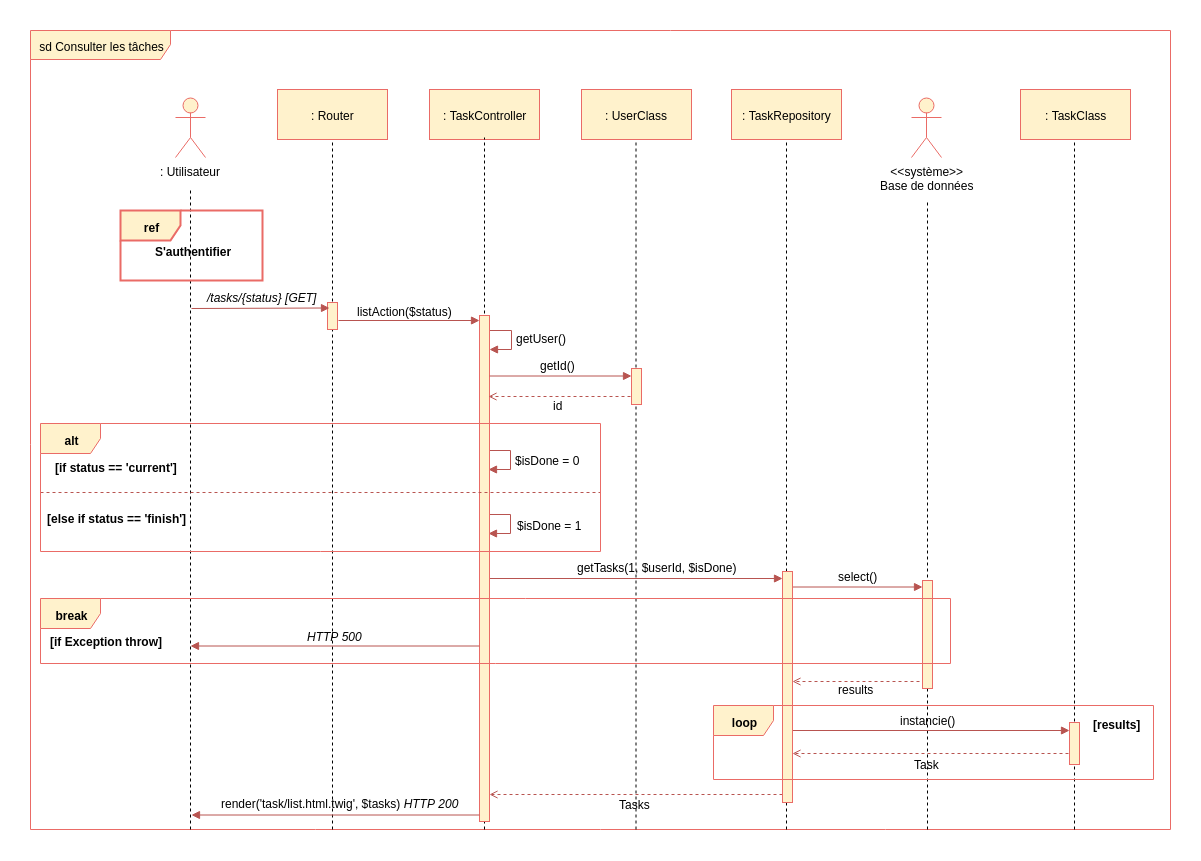

The diagram above was exported from draw.io. Its source (the exported page's mxGraphModel, read from the mxfile embedded in the PNG):
<mxGraphModel dx="1607" dy="775" grid="1" gridSize="10" guides="1" tooltips="1" connect="1" arrows="1" fold="1" page="1" pageScale="1" pageWidth="827" pageHeight="1169" background="#ffffff" math="0" shadow="0">
  <root>
    <mxCell id="0" />
    <mxCell id="1" parent="0" />
    <mxCell id="2" value="sd Consulter les tâches" style="shape=umlFrame;whiteSpace=wrap;html=1;width=140;height=29;fillColor=#fff2cc;strokeColor=#EA6B66;" parent="1" vertex="1">
      <mxGeometry y="131" width="1140" height="799" as="geometry" />
    </mxCell>
    <mxCell id="Wgmb36ejoxCA9uej74cD-115" value="" style="endArrow=block;html=1;endFill=1;fillColor=#f8cecc;strokeColor=#b85450;edgeStyle=orthogonalEdgeStyle;rounded=0;entryX=0.91;entryY=0.18;entryDx=0;entryDy=0;entryPerimeter=0;" parent="1" edge="1">
      <mxGeometry width="50" height="50" relative="1" as="geometry">
        <mxPoint x="458" y="606" as="sourcePoint" />
        <mxPoint x="458" y="634" as="targetPoint" />
        <Array as="points">
          <mxPoint x="457.5" y="615.3895786830358" />
          <mxPoint x="479.5" y="615.3895786830358" />
          <mxPoint x="479.5" y="634.3895786830358" />
        </Array>
      </mxGeometry>
    </mxCell>
    <mxCell id="Wgmb36ejoxCA9uej74cD-112" value="" style="endArrow=block;html=1;endFill=1;fillColor=#f8cecc;strokeColor=#b85450;edgeStyle=orthogonalEdgeStyle;rounded=0;entryX=0.91;entryY=0.18;entryDx=0;entryDy=0;entryPerimeter=0;" parent="1" edge="1">
      <mxGeometry width="50" height="50" relative="1" as="geometry">
        <mxPoint x="458" y="542" as="sourcePoint" />
        <mxPoint x="458" y="570" as="targetPoint" />
        <Array as="points">
          <mxPoint x="457.5" y="551.3895786830358" />
          <mxPoint x="479.5" y="551.3895786830358" />
          <mxPoint x="479.5" y="570.3895786830358" />
        </Array>
      </mxGeometry>
    </mxCell>
    <mxCell id="Wgmb36ejoxCA9uej74cD-91" value="" style="endArrow=open;html=1;endFill=0;fillColor=#f8cecc;strokeColor=#b85450;dashed=1;exitX=0.1;exitY=0.925;exitPerimeter=0;" parent="1" edge="1">
      <mxGeometry width="50" height="50" relative="1" as="geometry">
        <mxPoint x="752" y="895" as="sourcePoint" />
        <mxPoint x="459" y="895" as="targetPoint" />
      </mxGeometry>
    </mxCell>
    <mxCell id="Wgmb36ejoxCA9uej74cD-95" value="" style="endArrow=none;dashed=1;html=1;entryX=0.5;entryY=1;" parent="1" edge="1">
      <mxGeometry width="50" height="50" relative="1" as="geometry">
        <mxPoint x="605.5" y="930" as="sourcePoint" />
        <mxPoint x="605.5" y="238" as="targetPoint" />
      </mxGeometry>
    </mxCell>
    <mxCell id="Wgmb36ejoxCA9uej74cD-92" value="" style="endArrow=block;html=1;endFill=1;fillColor=#f8cecc;strokeColor=#b85450;edgeStyle=orthogonalEdgeStyle;rounded=0;entryX=0.91;entryY=0.18;entryDx=0;entryDy=0;entryPerimeter=0;" parent="1" edge="1">
      <mxGeometry width="50" height="50" relative="1" as="geometry">
        <mxPoint x="458.5" y="422" as="sourcePoint" />
        <mxPoint x="458.5" y="450" as="targetPoint" />
        <Array as="points">
          <mxPoint x="458.5" y="431.3895786830358" />
          <mxPoint x="480.5" y="431.3895786830358" />
          <mxPoint x="480.5" y="450.3895786830358" />
        </Array>
      </mxGeometry>
    </mxCell>
    <mxCell id="3" value=": Utilisateur" style="shape=umlActor;verticalLabelPosition=bottom;labelBackgroundColor=#ffffff;verticalAlign=top;html=1;fillColor=#fff2cc;strokeColor=#EA6B66;" parent="1" vertex="1">
      <mxGeometry x="145" y="198" width="30" height="60" as="geometry" />
    </mxCell>
    <mxCell id="4" value="&amp;lt;&amp;lt;système&amp;gt;&amp;gt;&lt;br&gt;Base de données&lt;br&gt;" style="shape=umlActor;verticalLabelPosition=bottom;labelBackgroundColor=#ffffff;verticalAlign=top;html=1;fillColor=#fff2cc;strokeColor=#EA6B66;" parent="1" vertex="1">
      <mxGeometry x="881" y="198" width="30" height="60" as="geometry" />
    </mxCell>
    <mxCell id="8" value="" style="endArrow=none;dashed=1;html=1;exitX=0.152;exitY=1;exitPerimeter=0;" parent="1" edge="1">
      <mxGeometry width="50" height="50" relative="1" as="geometry">
        <mxPoint x="160" y="930" as="sourcePoint" />
        <mxPoint x="160" y="290" as="targetPoint" />
      </mxGeometry>
    </mxCell>
    <mxCell id="9" value="" style="endArrow=none;dashed=1;html=1;entryX=0.5;entryY=1;exitX=0.298;exitY=1.003;exitPerimeter=0;" parent="1" edge="1">
      <mxGeometry width="50" height="50" relative="1" as="geometry">
        <mxPoint x="302" y="930" as="sourcePoint" />
        <mxPoint x="302" y="190" as="targetPoint" />
      </mxGeometry>
    </mxCell>
    <mxCell id="10" value="" style="endArrow=none;dashed=1;html=1;exitX=0.93;exitY=1;exitPerimeter=0;" parent="1" edge="1">
      <mxGeometry width="50" height="50" relative="1" as="geometry">
        <mxPoint x="1044" y="930" as="sourcePoint" />
        <mxPoint x="1044" y="240" as="targetPoint" />
      </mxGeometry>
    </mxCell>
    <mxCell id="11" value="" style="endArrow=block;html=1;endFill=1;fillColor=#f8cecc;strokeColor=#b85450;entryX=0;entryY=0.088;entryPerimeter=0;" parent="1" edge="1">
      <mxGeometry width="50" height="50" relative="1" as="geometry">
        <mxPoint x="762" y="687.5" as="sourcePoint" />
        <mxPoint x="892" y="687.5" as="targetPoint" />
      </mxGeometry>
    </mxCell>
    <mxCell id="13" value="listAction($status)" style="text;html=1;resizable=0;points=[];autosize=1;align=left;verticalAlign=top;spacingTop=-4;" parent="1" vertex="1">
      <mxGeometry x="325" y="403" width="110" height="10" as="geometry" />
    </mxCell>
    <mxCell id="14" value="" style="endArrow=block;html=1;endFill=1;fillColor=#f8cecc;strokeColor=#b85450;exitX=1.1;exitY=0.211;exitPerimeter=0;entryX=0.1;entryY=0.211;entryPerimeter=0;" parent="1" edge="1">
      <mxGeometry width="50" height="50" relative="1" as="geometry">
        <mxPoint x="308" y="421" as="sourcePoint" />
        <mxPoint x="449" y="421" as="targetPoint" />
      </mxGeometry>
    </mxCell>
    <mxCell id="15" value="" style="endArrow=open;html=1;endFill=0;fillColor=#f8cecc;strokeColor=#b85450;dashed=1;exitX=0.1;exitY=0.925;exitPerimeter=0;" parent="1" edge="1">
      <mxGeometry width="50" height="50" relative="1" as="geometry">
        <mxPoint x="901" y="782" as="sourcePoint" />
        <mxPoint x="762" y="782" as="targetPoint" />
      </mxGeometry>
    </mxCell>
    <mxCell id="19" value="" style="html=1;points=[];perimeter=orthogonalPerimeter;fillColor=#fff2cc;strokeColor=#EA6B66;" parent="1" vertex="1">
      <mxGeometry x="297" y="403" width="10" height="27" as="geometry" />
    </mxCell>
    <mxCell id="27" value=": TaskController" style="html=1;fillColor=#fff2cc;strokeColor=#EA6B66;" parent="1" vertex="1">
      <mxGeometry x="399" y="190" width="110" height="50" as="geometry" />
    </mxCell>
    <mxCell id="28" value="" style="endArrow=none;dashed=1;html=1;entryX=0.5;entryY=1;exitX=0.479;exitY=1;exitPerimeter=0;" parent="1" edge="1">
      <mxGeometry width="50" height="50" relative="1" as="geometry">
        <mxPoint x="454" y="930" as="sourcePoint" />
        <mxPoint x="454" y="238" as="targetPoint" />
      </mxGeometry>
    </mxCell>
    <mxCell id="37" value=": TaskClass" style="html=1;fillColor=#fff2cc;strokeColor=#EA6B66;" parent="1" vertex="1">
      <mxGeometry x="990" y="190" width="110" height="50" as="geometry" />
    </mxCell>
    <mxCell id="38" value="" style="endArrow=none;dashed=1;html=1;entryX=0.5;entryY=1;exitX=0.779;exitY=1;exitPerimeter=0;" parent="1" edge="1">
      <mxGeometry width="50" height="50" relative="1" as="geometry">
        <mxPoint x="897" y="930" as="sourcePoint" />
        <mxPoint x="897" y="300" as="targetPoint" />
      </mxGeometry>
    </mxCell>
    <mxCell id="41" value="" style="endArrow=block;html=1;endFill=1;fillColor=#f8cecc;strokeColor=#b85450;entryX=0.2;entryY=0.053;entryPerimeter=0;" parent="1" edge="1">
      <mxGeometry width="50" height="50" relative="1" as="geometry">
        <mxPoint x="455" y="679" as="sourcePoint" />
        <mxPoint x="752" y="679" as="targetPoint" />
      </mxGeometry>
    </mxCell>
    <mxCell id="43" value="getTasks(1, $userId, $isDone)" style="text;html=1;resizable=0;points=[];autosize=1;align=left;verticalAlign=top;spacingTop=-4;" parent="1" vertex="1">
      <mxGeometry x="545" y="659" width="170" height="10" as="geometry" />
    </mxCell>
    <mxCell id="30" value="" style="html=1;points=[];perimeter=orthogonalPerimeter;fillColor=#fff2cc;strokeColor=#EA6B66;" parent="1" vertex="1">
      <mxGeometry x="449" y="416" width="10" height="506" as="geometry" />
    </mxCell>
    <mxCell id="45" value="" style="endArrow=none;dashed=1;html=1;entryX=0.5;entryY=1;" parent="1" edge="1">
      <mxGeometry width="50" height="50" relative="1" as="geometry">
        <mxPoint x="756" y="930" as="sourcePoint" />
        <mxPoint x="756" y="200" as="targetPoint" />
      </mxGeometry>
    </mxCell>
    <mxCell id="49" value="select()" style="text;html=1;resizable=0;points=[];autosize=1;align=left;verticalAlign=top;spacingTop=-4;" parent="1" vertex="1">
      <mxGeometry x="806" y="668" width="50" height="20" as="geometry" />
    </mxCell>
    <mxCell id="50" value="results" style="text;html=1;resizable=0;points=[];autosize=1;align=left;verticalAlign=top;spacingTop=-4;" parent="1" vertex="1">
      <mxGeometry x="806" y="781" width="50" height="20" as="geometry" />
    </mxCell>
    <mxCell id="55" value="" style="endArrow=block;html=1;endFill=1;fillColor=#f8cecc;strokeColor=#b85450;entryX=1.2;entryY=0.14;entryPerimeter=0;" parent="1" edge="1">
      <mxGeometry width="50" height="50" relative="1" as="geometry">
        <mxPoint x="762" y="831" as="sourcePoint" />
        <mxPoint x="1039" y="831" as="targetPoint" />
      </mxGeometry>
    </mxCell>
    <mxCell id="39" value="" style="html=1;points=[];perimeter=orthogonalPerimeter;fillColor=#fff2cc;strokeColor=#EA6B66;" parent="1" vertex="1">
      <mxGeometry x="752" y="672" width="10" height="231" as="geometry" />
    </mxCell>
    <mxCell id="56" value="[results]" style="text;html=1;resizable=0;points=[];autosize=1;align=left;verticalAlign=top;spacingTop=-4;fontColor=#000000;fontStyle=1" parent="1" vertex="1">
      <mxGeometry x="1061" y="816" width="60" height="20" as="geometry" />
    </mxCell>
    <mxCell id="57" value="instancie()" style="text;html=1;resizable=0;points=[];autosize=1;align=left;verticalAlign=top;spacingTop=-4;fontColor=#000000;" parent="1" vertex="1">
      <mxGeometry x="868" y="812" width="70" height="20" as="geometry" />
    </mxCell>
    <mxCell id="58" value="" style="endArrow=open;html=1;endFill=0;fillColor=#f8cecc;strokeColor=#b85450;dashed=1;exitX=0.1;exitY=0.925;exitPerimeter=0;" parent="1" edge="1">
      <mxGeometry width="50" height="50" relative="1" as="geometry">
        <mxPoint x="1038" y="854" as="sourcePoint" />
        <mxPoint x="762" y="854" as="targetPoint" />
      </mxGeometry>
    </mxCell>
    <mxCell id="59" value="Tasks" style="text;html=1;resizable=0;points=[];autosize=1;align=left;verticalAlign=top;spacingTop=-4;fontColor=#000000;" parent="1" vertex="1">
      <mxGeometry x="587" y="896" width="50" height="10" as="geometry" />
    </mxCell>
    <mxCell id="66" value="" style="endArrow=block;html=1;endFill=1;fillColor=#f8cecc;strokeColor=#b85450;" parent="1" edge="1">
      <mxGeometry width="50" height="50" relative="1" as="geometry">
        <mxPoint x="449" y="915.5" as="sourcePoint" />
        <mxPoint x="161" y="915.5" as="targetPoint" />
      </mxGeometry>
    </mxCell>
    <mxCell id="67" value="render('task/list.html.twig', $tasks) &lt;i&gt;HTTP 200&lt;/i&gt;" style="text;html=1;resizable=0;points=[];autosize=1;align=left;verticalAlign=top;spacingTop=-4;fontColor=#000000;" parent="1" vertex="1">
      <mxGeometry x="189" y="895" width="250" height="10" as="geometry" />
    </mxCell>
    <mxCell id="73" value="" style="endArrow=block;html=1;endFill=1;fillColor=#f8cecc;strokeColor=#b85450;entryX=0.1;entryY=0.211;entryPerimeter=0;" parent="1" edge="1">
      <mxGeometry width="50" height="50" relative="1" as="geometry">
        <mxPoint x="161" y="409" as="sourcePoint" />
        <mxPoint x="299" y="408.5" as="targetPoint" />
      </mxGeometry>
    </mxCell>
    <mxCell id="74" value="/tasks/{status} [GET]" style="text;html=1;resizable=0;points=[];autosize=1;align=left;verticalAlign=top;spacingTop=-4;fontStyle=2" parent="1" vertex="1">
      <mxGeometry x="175" y="389" width="120" height="10" as="geometry" />
    </mxCell>
    <mxCell id="20" value="" style="html=1;points=[];perimeter=orthogonalPerimeter;fillColor=#fff2cc;strokeColor=#EA6B66;" parent="1" vertex="1">
      <mxGeometry x="892" y="681" width="10" height="108" as="geometry" />
    </mxCell>
    <mxCell id="82" value="break" style="shape=umlFrame;whiteSpace=wrap;html=1;fontColor=#000000;fillColor=#fff2cc;strokeColor=#EA6B66;fontStyle=1" parent="1" vertex="1">
      <mxGeometry x="10" y="699" width="910" height="65" as="geometry" />
    </mxCell>
    <mxCell id="83" value="[if Exception throw]" style="text;html=1;resizable=0;points=[];autosize=1;align=left;verticalAlign=top;spacingTop=-4;fontStyle=1" parent="1" vertex="1">
      <mxGeometry x="18" y="733" width="120" height="20" as="geometry" />
    </mxCell>
    <mxCell id="84" value="" style="endArrow=block;html=1;endFill=1;fillColor=#f8cecc;strokeColor=#b85450;" parent="1" edge="1">
      <mxGeometry width="50" height="50" relative="1" as="geometry">
        <mxPoint x="449" y="746.5" as="sourcePoint" />
        <mxPoint x="160" y="746.5" as="targetPoint" />
      </mxGeometry>
    </mxCell>
    <mxCell id="85" value="HTTP 500" style="text;html=1;resizable=0;points=[];autosize=1;align=left;verticalAlign=top;spacingTop=-4;fontStyle=2" parent="1" vertex="1">
      <mxGeometry x="275" y="728" width="70" height="20" as="geometry" />
    </mxCell>
    <mxCell id="5" value=": Router" style="html=1;fillColor=#fff2cc;strokeColor=#EA6B66;" parent="1" vertex="1">
      <mxGeometry x="247" y="190" width="110" height="50" as="geometry" />
    </mxCell>
    <mxCell id="44" value=": TaskRepository" style="html=1;fillColor=#fff2cc;strokeColor=#EA6B66;" parent="1" vertex="1">
      <mxGeometry x="701" y="190" width="110" height="50" as="geometry" />
    </mxCell>
    <mxCell id="Wgmb36ejoxCA9uej74cD-85" value="ref" style="shape=umlFrame;whiteSpace=wrap;html=1;fillColor=#fff2cc;strokeColor=#EA6B66;strokeWidth=2;fontStyle=1" parent="1" vertex="1">
      <mxGeometry x="90" y="311" width="142" height="70" as="geometry" />
    </mxCell>
    <mxCell id="Wgmb36ejoxCA9uej74cD-86" value="S'authentifier" style="text;html=1;resizable=0;points=[];autosize=1;align=left;verticalAlign=top;spacingTop=-4;fontStyle=1" parent="1" vertex="1">
      <mxGeometry x="123" y="343" width="90" height="10" as="geometry" />
    </mxCell>
    <mxCell id="Wgmb36ejoxCA9uej74cD-87" value="" style="html=1;points=[];perimeter=orthogonalPerimeter;fillColor=#fff2cc;strokeColor=#EA6B66;" parent="1" vertex="1">
      <mxGeometry x="1039" y="823" width="10" height="42" as="geometry" />
    </mxCell>
    <mxCell id="Wgmb36ejoxCA9uej74cD-90" value="Task" style="text;html=1;resizable=0;points=[];autosize=1;align=left;verticalAlign=top;spacingTop=-4;" parent="1" vertex="1">
      <mxGeometry x="882" y="856" width="40" height="10" as="geometry" />
    </mxCell>
    <mxCell id="53" value="loop" style="shape=umlFrame;whiteSpace=wrap;html=1;fontColor=#000000;fillColor=#fff2cc;strokeColor=#EA6B66;fontStyle=1" parent="1" vertex="1">
      <mxGeometry x="683" y="806" width="440" height="74" as="geometry" />
    </mxCell>
    <mxCell id="Wgmb36ejoxCA9uej74cD-93" value="getUser()" style="text;html=1;resizable=0;points=[];autosize=1;align=left;verticalAlign=top;spacingTop=-4;" parent="1" vertex="1">
      <mxGeometry x="484" y="430" width="70" height="10" as="geometry" />
    </mxCell>
    <mxCell id="Wgmb36ejoxCA9uej74cD-94" value=": UserClass" style="html=1;fillColor=#fff2cc;strokeColor=#EA6B66;" parent="1" vertex="1">
      <mxGeometry x="551" y="190" width="110" height="50" as="geometry" />
    </mxCell>
    <mxCell id="Wgmb36ejoxCA9uej74cD-96" value="" style="html=1;points=[];perimeter=orthogonalPerimeter;fillColor=#fff2cc;strokeColor=#EA6B66;" parent="1" vertex="1">
      <mxGeometry x="601" y="469" width="10" height="36" as="geometry" />
    </mxCell>
    <mxCell id="Wgmb36ejoxCA9uej74cD-97" value="" style="endArrow=block;html=1;endFill=1;fillColor=#f8cecc;strokeColor=#b85450;entryX=0.2;entryY=0.053;entryPerimeter=0;" parent="1" edge="1">
      <mxGeometry width="50" height="50" relative="1" as="geometry">
        <mxPoint x="459" y="476.5" as="sourcePoint" />
        <mxPoint x="601" y="476.5" as="targetPoint" />
      </mxGeometry>
    </mxCell>
    <mxCell id="Wgmb36ejoxCA9uej74cD-98" value="getId()" style="text;html=1;resizable=0;points=[];autosize=1;align=left;verticalAlign=top;spacingTop=-4;" parent="1" vertex="1">
      <mxGeometry x="508" y="457" width="50" height="10" as="geometry" />
    </mxCell>
    <mxCell id="Wgmb36ejoxCA9uej74cD-99" value="" style="endArrow=open;html=1;endFill=0;fillColor=#f8cecc;strokeColor=#b85450;dashed=1;exitX=0.1;exitY=0.925;exitPerimeter=0;" parent="1" edge="1">
      <mxGeometry width="50" height="50" relative="1" as="geometry">
        <mxPoint x="600" y="497" as="sourcePoint" />
        <mxPoint x="458" y="497" as="targetPoint" />
      </mxGeometry>
    </mxCell>
    <mxCell id="Wgmb36ejoxCA9uej74cD-100" value="id" style="text;html=1;resizable=0;points=[];autosize=1;align=left;verticalAlign=top;spacingTop=-4;" parent="1" vertex="1">
      <mxGeometry x="521" y="496.5" width="20" height="10" as="geometry" />
    </mxCell>
    <mxCell id="Wgmb36ejoxCA9uej74cD-110" value="[if status == 'current']" style="text;html=1;resizable=0;points=[];autosize=1;align=left;verticalAlign=top;spacingTop=-4;fontStyle=1" parent="1" vertex="1">
      <mxGeometry x="23" y="558.5" width="130" height="10" as="geometry" />
    </mxCell>
    <mxCell id="Wgmb36ejoxCA9uej74cD-111" value="[else if status == 'finish']" style="text;html=1;resizable=0;points=[];autosize=1;align=left;verticalAlign=top;spacingTop=-4;fontStyle=1" parent="1" vertex="1">
      <mxGeometry x="15" y="610" width="140" height="10" as="geometry" />
    </mxCell>
    <mxCell id="Wgmb36ejoxCA9uej74cD-113" value="$isDone = 0" style="text;html=1;resizable=0;points=[];autosize=1;align=left;verticalAlign=top;spacingTop=-4;" parent="1" vertex="1">
      <mxGeometry x="483" y="552" width="80" height="10" as="geometry" />
    </mxCell>
    <mxCell id="Wgmb36ejoxCA9uej74cD-114" value="" style="endArrow=none;dashed=1;html=1;fillColor=#f8cecc;strokeColor=#b85450;entryX=1.004;entryY=0.36;entryDx=0;entryDy=0;entryPerimeter=0;exitX=-0.006;exitY=0.392;exitDx=0;exitDy=0;exitPerimeter=0;" parent="1" edge="1">
      <mxGeometry width="50" height="50" relative="1" as="geometry">
        <mxPoint x="10" y="593" as="sourcePoint" />
        <mxPoint x="570" y="593" as="targetPoint" />
      </mxGeometry>
    </mxCell>
    <mxCell id="Wgmb36ejoxCA9uej74cD-116" value="$isDone = 1" style="text;html=1;resizable=0;points=[];autosize=1;align=left;verticalAlign=top;spacingTop=-4;" parent="1" vertex="1">
      <mxGeometry x="485" y="617" width="80" height="10" as="geometry" />
    </mxCell>
    <mxCell id="Wgmb36ejoxCA9uej74cD-109" value="alt" style="shape=umlFrame;whiteSpace=wrap;html=1;fontColor=#000000;fillColor=#fff2cc;strokeColor=#EA6B66;fontStyle=1" parent="1" vertex="1">
      <mxGeometry x="10" y="524" width="560" height="128" as="geometry" />
    </mxCell>
  </root>
</mxGraphModel>